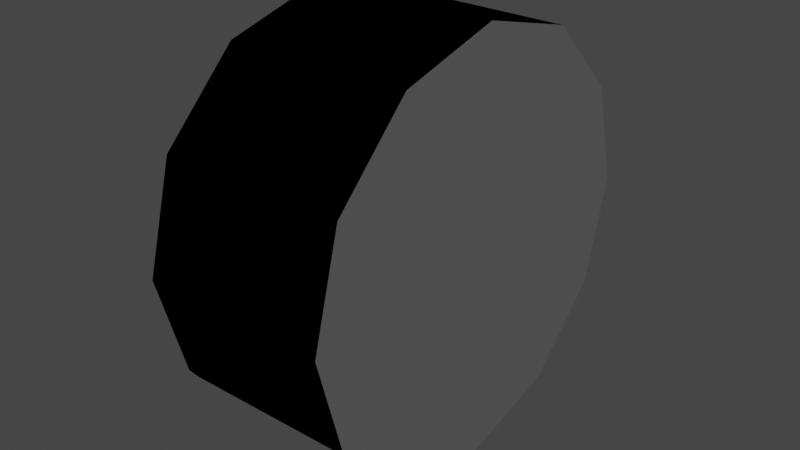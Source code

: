 # Source: wheel-right.blend  (saved by Blender 3.4.6; exported with 4.5.12 LTS)
import bpy
from mathutils import Matrix  # noqa: F401  (used for matrix-valued properties, if any)

bpy.ops.wm.read_factory_settings(use_empty=True)
scene = bpy.context.scene
scene.name = 'Scene'

# ---- materials (node trees are filled in below, after node groups)
mat_material_038 = bpy.data.materials.new('Material.038')
mat_material_038.use_transparent_shadow = False
mat_material_038.diffuse_color = (0.64, 0.64, 0.64, 1.0)
mat_material_038.roughness = 0.69
mat_material_039 = bpy.data.materials.new('Material.039')
mat_material_039.use_transparent_shadow = False
mat_material_039.diffuse_color = (0.64, 0.64, 0.64, 1.0)
mat_material_039.roughness = 0.69

# ---- material node trees
mat_material_038.use_nodes = True; mat_material_038.node_tree.nodes.clear()
_N = mat_material_038.node_tree.nodes; _L = mat_material_038.node_tree.links
n0 = _N.new('ShaderNodeBsdfPrincipled'); n0.name = 'Principled BSDF'; n0.location = (0, 300)
n0.distribution = 'GGX'
n0.subsurface_method = 'RANDOM_WALK_SKIN'
n0.inputs[0].default_value = (0.1193, 0.1193, 0.1193, 1.0)
n0.inputs[2].default_value = 0.69
n0.inputs[3].default_value = 1.0
n0.inputs[27].default_value = (0.0, 0.0, 0.0, 1.0)
n0.inputs[28].default_value = 1.0
n1 = _N.new('ShaderNodeOutputMaterial'); n1.name = 'Material Output'; n1.location = (280, 300)
_L.new(n0.outputs[0], n1.inputs[0])
n1.is_active_output = True
mat_material_039.use_nodes = True; mat_material_039.node_tree.nodes.clear()
_N = mat_material_039.node_tree.nodes; _L = mat_material_039.node_tree.links
n0 = _N.new('ShaderNodeBsdfPrincipled'); n0.name = 'Principled BSDF'; n0.location = (0, 300)
n0.distribution = 'GGX'
n0.subsurface_method = 'RANDOM_WALK_SKIN'
n0.inputs[0].default_value = (0.0, 0.0, 0.0, 1.0)
n0.inputs[2].default_value = 0.69
n0.inputs[3].default_value = 1.0
n0.inputs[27].default_value = (0.0, 0.0, 0.0, 1.0)
n0.inputs[28].default_value = 1.0
n1 = _N.new('ShaderNodeOutputMaterial'); n1.name = 'Material Output'; n1.location = (280, 300)
_L.new(n0.outputs[0], n1.inputs[0])
n1.is_active_output = True

# ---- world
world_world = bpy.data.worlds.new('World'); scene.world = world_world
world_world.use_nodes = True; world_world.node_tree.nodes.clear()
_N = world_world.node_tree.nodes; _L = world_world.node_tree.links
n0 = _N.new('ShaderNodeOutputWorld'); n0.name = 'World Output'; n0.location = (300, 300)
n1 = _N.new('ShaderNodeBackground'); n1.name = 'Background'; n1.location = (10, 300)
n1.inputs[0].default_value = (0.05088, 0.05088, 0.05088, 1.0)
_L.new(n1.outputs[0], n0.inputs[0])
n0.is_active_output = True
world_world.color = (0.05088, 0.05088, 0.05088)
world_world.use_sun_shadow = False
world_world.sun_shadow_jitter_overblur = 0.0

# ---- meshes
me_cylinder_cylinder_001 = bpy.data.meshes.new('Cylinder_Cylinder.001')
me_cylinder_cylinder_001.from_pydata([(0.1057, -0.4925, 1.646e-07), (-0.3268, -0.4925, -7.09e-08), (0.1057, -0.4265, 0.2463), (-0.3268, -0.4265, 0.2463), (0.1057, -0.2463, 0.4265), (-0.3268, -0.2463, 0.4265), (0.1057, 1.361e-07, 0.4925), (-0.3268, -9.423e-08, 0.4925), (0.1057, 0.2463, 0.4265), (-0.3268, 0.2463, 0.4265), (0.1057, 0.4265, 0.2463), (-0.3268, 0.4265, 0.2463), (0.1057, 0.4925, 1.118e-06), (-0.3268, 0.4925, 8.828e-07), (0.1057, 0.4265, -0.2463), (-0.3268, 0.4265, -0.2463), (0.1057, 0.2463, -0.4265), (-0.3268, 0.2463, -0.4265), (0.1057, 1.361e-07, -0.4925), (-0.3268, -9.423e-08, -0.4925), (0.1057, -0.2463, -0.4265), (-0.3268, -0.2463, -0.4265), (0.1057, -0.4265, -0.2463), (-0.3268, -0.4265, -0.2463), (0.03532, -0.3366, 1.262e-07), (-0.2688, -0.3366, -3.935e-08), (0.03532, -0.2915, 0.1683), (-0.2688, -0.2915, 0.1683), (0.03532, -0.1683, 0.2915), (-0.2688, -0.1683, 0.2915), (0.03532, 9.859e-08, 0.3366), (-0.2688, -6.338e-08, 0.3366), (0.03532, 0.1683, 0.2915), (-0.2688, 0.1683, 0.2915), (0.03532, 0.2915, 0.1683), (-0.2688, 0.2915, 0.1683), (0.03532, 0.3366, 1.262e-07), (-0.2688, 0.3366, -3.935e-08), (0.03532, 0.2915, -0.1683), (-0.2688, 0.2915, -0.1683), (0.03532, 0.1683, -0.2915), (-0.2688, 0.1683, -0.2915), (0.03532, 9.859e-08, -0.3366), (-0.2688, -6.338e-08, -0.3366), (0.03532, -0.1683, -0.2915), (-0.2688, -0.1683, -0.2915), (0.03532, -0.2915, -0.1683), (-0.2688, -0.2915, -0.1683), (-0.3089, -0.3152, 0.182), (-0.3089, -0.3639, -6.118e-08), (-0.3089, -0.182, 0.3152), (-0.3089, -8.472e-08, 0.3639), (-0.3089, 0.182, 0.3152), (-0.3089, 0.3152, 0.182), (-0.3089, 0.3639, -6.118e-08), (-0.3089, 0.3152, -0.182), (-0.3089, 0.182, -0.3152), (-0.3089, -8.472e-08, -0.3639), (-0.3089, -0.182, -0.3152), (-0.3089, -0.3152, -0.182), (-0.2971, -0.3152, 0.182), (-0.2971, -0.3639, -5.471e-08), (-0.2971, -0.182, 0.3152), (-0.2971, -7.84e-08, 0.3639), (-0.2971, 0.182, 0.3152), (-0.2971, 0.3152, 0.182), (-0.2971, 0.3639, -5.471e-08), (-0.2971, 0.3152, -0.182), (-0.2971, 0.182, -0.3152), (-0.2971, -7.84e-08, -0.3639), (-0.2971, -0.182, -0.3152), (-0.2971, -0.3152, -0.182), (-0.2971, -0.278, 0.1605), (-0.2971, -0.321, -5.471e-08), (-0.2971, -0.1605, 0.278), (-0.2971, -7.84e-08, 0.321), (-0.2971, 0.1605, 0.278), (-0.2971, 0.278, 0.1605), (-0.2971, 0.321, -5.471e-08), (-0.2971, 0.278, -0.1605), (-0.2971, 0.1605, -0.278), (-0.2971, -7.84e-08, -0.321), (-0.2971, -0.1605, -0.278), (-0.2971, -0.278, -0.1605), (-0.3145, -0.278, 0.1605), (-0.3145, -0.321, -6.421e-08), (-0.3145, -0.1605, 0.278), (-0.3145, -8.769e-08, 0.321), (-0.3145, 0.1605, 0.278), (-0.3145, 0.278, 0.1605), (-0.3145, 0.321, -6.421e-08), (-0.3145, 0.278, -0.1605), (-0.3145, 0.1605, -0.278), (-0.3145, -8.769e-08, -0.321), (-0.3145, -0.1605, -0.278), (-0.3145, -0.278, -0.1605), (-0.3145, -0.2246, 0.1297), (-0.3145, -0.2594, -6.421e-08), (-0.3145, -0.1297, 0.2246), (-0.3145, -8.769e-08, 0.2594), (-0.3145, 0.1297, 0.2246), (-0.3145, 0.2246, 0.1297), (-0.3145, 0.2594, -6.421e-08), (-0.3145, 0.2246, -0.1297), (-0.3145, 0.1297, -0.2246), (-0.3145, -8.769e-08, -0.2594), (-0.3145, -0.1297, -0.2246), (-0.3145, -0.2246, -0.1297), (-0.2852, -0.2246, 0.1297), (-0.2852, -0.2594, -4.825e-08), (-0.2852, -0.1297, 0.2246), (-0.2852, -7.208e-08, 0.2594), (-0.2852, 0.1297, 0.2246), (-0.2852, 0.2246, 0.1297), (-0.2852, 0.2594, -4.825e-08), (-0.2852, 0.2246, -0.1297), (-0.2852, 0.1297, -0.2246), (-0.2852, -7.208e-08, -0.2594), (-0.2852, -0.1297, -0.2246), (-0.2852, -0.2246, -0.1297), (-0.2618, -0.1747, 0.1008), (-0.2618, -0.2017, -3.55e-08), (-0.2618, -0.1008, 0.1747), (-0.2618, -5.961e-08, 0.2017), (-0.2618, 0.1008, 0.1747), (-0.2618, 0.1747, 0.1008), (-0.2618, 0.2017, -3.55e-08), (-0.2618, 0.1747, -0.1008), (-0.2618, 0.1008, -0.1747), (-0.2618, -5.961e-08, -0.2017), (-0.2618, -0.1008, -0.1747), (-0.2618, -0.1747, -0.1008), (-0.2618, -0.1419, 0.08194), (-0.2618, -0.1639, -3.55e-08), (-0.2618, -0.08194, 0.1419), (-0.2618, -5.961e-08, 0.1639), (-0.2618, 0.08194, 0.1419), (-0.2618, 0.1419, 0.08194), (-0.2618, 0.1639, -3.55e-08), (-0.2618, 0.1419, -0.08194), (-0.2618, 0.08194, -0.1419), (-0.2618, -5.961e-08, -0.1639), (-0.2618, -0.08194, -0.1419), (-0.2618, -0.1419, -0.08194), (-0.2793, -0.1419, 0.08194), (-0.2793, -0.1639, -4.506e-08), (-0.2793, -0.08194, 0.1419), (-0.2793, -6.896e-08, 0.1639), (-0.2793, 0.08194, 0.1419), (-0.2793, 0.1419, 0.08194), (-0.2793, 0.1639, -4.506e-08), (-0.2793, 0.1419, -0.08194), (-0.2793, 0.08194, -0.1419), (-0.2793, -6.896e-08, -0.1639), (-0.2793, -0.08194, -0.1419), (-0.2793, -0.1419, -0.08194), (-0.2793, -0.1158, 0.06688), (-0.2793, -0.1338, -4.506e-08), (-0.2793, -0.06688, 0.1158), (-0.2793, -6.896e-08, 0.1338), (-0.2793, 0.06688, 0.1158), (-0.2793, 0.1158, 0.06688), (-0.2793, 0.1338, -4.506e-08), (-0.2793, 0.1158, -0.06688), (-0.2793, 0.06688, -0.1158), (-0.2793, -6.896e-08, -0.1338), (-0.2793, -0.06688, -0.1158), (-0.2793, -0.1158, -0.06688), (-0.2426, -0.1158, 0.06688), (-0.2426, -0.1338, -2.506e-08), (-0.2426, -0.06688, 0.1158), (-0.2426, -4.939e-08, 0.1338), (-0.2426, 0.06688, 0.1158), (-0.2426, 0.1158, 0.06688), (-0.2426, 0.1338, -2.506e-08), (-0.2426, 0.1158, -0.06688), (-0.2426, 0.06688, -0.1158), (-0.2426, -4.939e-08, -0.1338), (-0.2426, -0.06688, -0.1158), (-0.2426, -0.1158, -0.06688), (-0.2996, -0.4925, -5.611e-08), (-0.2996, -0.4265, 0.2463), (-0.2996, -0.2463, 0.4265), (-0.2996, -7.976e-08, 0.4925), (-0.2996, 0.2463, 0.4265), (-0.2996, 0.4265, 0.2463), (-0.2996, 0.4925, 8.976e-07), (-0.2996, 0.4265, -0.2463), (-0.2996, 0.2463, -0.4265), (-0.2996, -7.976e-08, -0.4925), (-0.2996, -0.2463, -0.4265), (-0.2996, -0.4265, -0.2463)], [], [(0, 2, 4, 6, 8, 10, 12, 14, 16, 18, 20, 22), (24, 26, 27, 25), (26, 28, 29, 27), (28, 30, 31, 29), (30, 32, 33, 31), (32, 34, 35, 33), (34, 36, 37, 35), (36, 38, 39, 37), (38, 40, 41, 39), (40, 42, 43, 41), (42, 44, 45, 43), (27, 29, 31, 33, 35, 37, 39, 41, 43, 45, 47, 25), (46, 24, 25, 47), (44, 46, 47, 45), (24, 46, 44, 42, 40, 38, 36, 34, 32, 30, 28, 26), (52, 64, 65, 53), (64, 76, 77, 65), (59, 71, 61, 49), (48, 60, 62, 50), (56, 68, 69, 57), (53, 65, 66, 54), (50, 62, 63, 51), (57, 69, 70, 58), (54, 66, 67, 55), (51, 63, 64, 52), (58, 70, 71, 59), (49, 61, 60, 48), (55, 67, 68, 56), (79, 91, 92, 80), (71, 83, 73, 61), (60, 72, 74, 62), (68, 80, 81, 69), (65, 77, 78, 66), (62, 74, 75, 63), (69, 81, 82, 70), (66, 78, 79, 67), (63, 75, 76, 64), (70, 82, 83, 71), (61, 73, 72, 60), (67, 79, 80, 68), (85, 97, 96, 84), (76, 88, 89, 77), (83, 95, 85, 73), (72, 84, 86, 74), (80, 92, 93, 81), (77, 89, 90, 78), (74, 86, 87, 75), (81, 93, 94, 82), (78, 90, 91, 79), (75, 87, 88, 76), (82, 94, 95, 83), (73, 85, 84, 72), (106, 118, 119, 107), (91, 103, 104, 92), (88, 100, 101, 89), (95, 107, 97, 85), (84, 96, 98, 86), (92, 104, 105, 93), (89, 101, 102, 90), (86, 98, 99, 87), (93, 105, 106, 94), (90, 102, 103, 91), (87, 99, 100, 88), (94, 106, 107, 95), (111, 123, 124, 112), (97, 109, 108, 96), (103, 115, 116, 104), (100, 112, 113, 101), (107, 119, 109, 97), (96, 108, 110, 98), (104, 116, 117, 105), (101, 113, 114, 102), (98, 110, 111, 99), (105, 117, 118, 106), (102, 114, 115, 103), (99, 111, 112, 100), (123, 135, 136, 124), (118, 130, 131, 119), (109, 121, 120, 108), (115, 127, 128, 116), (112, 124, 125, 113), (119, 131, 121, 109), (108, 120, 122, 110), (116, 128, 129, 117), (113, 125, 126, 114), (110, 122, 123, 111), (117, 129, 130, 118), (114, 126, 127, 115), (138, 150, 151, 139), (130, 142, 143, 131), (121, 133, 132, 120), (127, 139, 140, 128), (124, 136, 137, 125), (131, 143, 133, 121), (120, 132, 134, 122), (128, 140, 141, 129), (125, 137, 138, 126), (122, 134, 135, 123), (129, 141, 142, 130), (126, 138, 139, 127), (150, 162, 163, 151), (135, 147, 148, 136), (142, 154, 155, 143), (133, 145, 144, 132), (139, 151, 152, 140), (136, 148, 149, 137), (143, 155, 145, 133), (132, 144, 146, 134), (140, 152, 153, 141), (137, 149, 150, 138), (134, 146, 147, 135), (141, 153, 154, 142), (165, 177, 178, 166), (147, 159, 160, 148), (154, 166, 167, 155), (145, 157, 156, 144), (151, 163, 164, 152), (148, 160, 161, 149), (155, 167, 157, 145), (144, 156, 158, 146), (152, 164, 165, 153), (149, 161, 162, 150), (146, 158, 159, 147), (153, 165, 166, 154), (168, 169, 179, 178, 177, 176, 175, 174, 173, 172, 171, 170), (162, 174, 175, 163), (159, 171, 172, 160), (166, 178, 179, 167), (157, 169, 168, 156), (163, 175, 176, 164), (160, 172, 173, 161), (167, 179, 169, 157), (156, 168, 170, 158), (164, 176, 177, 165), (161, 173, 174, 162), (158, 170, 171, 159), (180, 1, 3, 181), (181, 3, 5, 182), (182, 5, 7, 183), (183, 7, 9, 184), (184, 9, 11, 185), (185, 11, 13, 186), (186, 13, 15, 187), (187, 15, 17, 188), (188, 17, 19, 189), (189, 19, 21, 190), (5, 50, 51, 7), (191, 23, 1, 180), (190, 21, 23, 191), (21, 58, 59, 23), (3, 48, 50, 5), (19, 57, 58, 21), (17, 56, 57, 19), (15, 55, 56, 17), (13, 54, 55, 15), (11, 53, 54, 13), (9, 52, 53, 11), (7, 51, 52, 9), (23, 59, 49, 1), (1, 49, 48, 3), (20, 190, 191, 22), (22, 191, 180, 0), (18, 189, 190, 20), (16, 188, 189, 18), (14, 187, 188, 16), (12, 186, 187, 14), (10, 185, 186, 12), (8, 184, 185, 10), (6, 183, 184, 8), (4, 182, 183, 6), (2, 181, 182, 4), (0, 180, 181, 2)])
me_cylinder_cylinder_001.polygons.foreach_set('material_index', [0, 0, 0, 0, 0, 0, 0, 0, 0, 0, 0, 0, 0, 0, 0, 0, 0, 0, 0, 0, 0, 0, 0, 0, 0, 0, 0, 0, 0, 0, 0, 0, 0, 0, 0, 0, 0, 0, 0, 0, 0, 0, 0, 0, 0, 0, 0, 0, 0, 0, 0, 0, 0, 0, 0, 0, 0, 0, 0, 0, 0, 0, 0, 0, 0, 0, 0, 0, 0, 0, 0, 0, 0, 0, 0, 0, 0, 0, 0, 0, 0, 0, 0, 0, 0, 0, 0, 0, 0, 0, 0, 0, 0, 0, 0, 0, 0, 0, 0, 0, 0, 0, 0, 0, 0, 0, 0, 0, 0, 0, 0, 0, 0, 0, 0, 0, 0, 0, 0, 0, 0, 0, 0, 0, 0, 0, 0, 0, 0, 0, 0, 0, 0, 0, 0, 0, 1, 1, 1, 1, 1, 1, 1, 1, 1, 1, 1, 1, 1, 1, 1, 1, 1, 1, 1, 1, 1, 1, 1, 1, 1, 1, 1, 1, 1, 1, 1, 1, 1, 1, 1, 1])
me_cylinder_cylinder_001.materials.append(mat_material_038)
me_cylinder_cylinder_001.materials.append(mat_material_039)
me_cylinder_cylinder_001.update()
me_cylinder_cylinder_001.normals_split_custom_set([tuple(v) for v in zip(*[iter([-1.0, -5.324e-07, -5.817e-07, -1.0, -5.324e-07, -5.817e-07, -1.0, -5.324e-07, -5.817e-07, -1.0, -5.324e-07, -5.817e-07, -1.0, -5.324e-07, -5.817e-07, -1.0, -5.324e-07, -5.817e-07, -1.0, -5.324e-07, -5.817e-07, -1.0, -5.324e-07, -5.817e-07, -1.0, -5.324e-07, -5.817e-07, -1.0, -5.324e-07, -5.817e-07, -1.0, -5.324e-07, -5.817e-07, -1.0, -5.324e-07, -5.817e-07, 3.295e-07, -0.9659, 0.2588, 3.295e-07, -0.9659, 0.2588, 3.295e-07, -0.9659, 0.2588, 3.295e-07, -0.9659, 0.2588, 7.028e-08, -0.7071, 0.7071, 7.028e-08, -0.7071, 0.7071, 7.028e-08, -0.7071, 0.7071, 7.028e-08, -0.7071, 0.7071, -2.109e-07, -0.2588, 0.9659, -2.109e-07, -0.2588, 0.9659, -2.109e-07, -0.2588, 0.9659, -2.109e-07, -0.2588, 0.9659, -4.92e-07, 0.2588, 0.9659, -4.92e-07, 0.2588, 0.9659, -4.92e-07, 0.2588, 0.9659, -4.92e-07, 0.2588, 0.9659, -7.38e-07, 0.7071, 0.7071, -7.38e-07, 0.7071, 0.7071, -7.38e-07, 0.7071, 0.7071, -7.38e-07, 0.7071, 0.7071, -6.194e-07, 0.9659, 0.2588, -6.194e-07, 0.9659, 0.2588, -6.194e-07, 0.9659, 0.2588, -6.194e-07, 0.9659, 0.2588, -3.295e-07, 0.9659, -0.2588, -3.295e-07, 0.9659, -0.2588, -3.295e-07, 0.9659, -0.2588, -3.295e-07, 0.9659, -0.2588, -3.514e-08, 0.7071, -0.7071, -3.514e-08, 0.7071, -0.7071, -3.514e-08, 0.7071, -0.7071, -3.514e-08, 0.7071, -0.7071, 2.811e-07, 0.2588, -0.9659, 2.811e-07, 0.2588, -0.9659, 2.811e-07, 0.2588, -0.9659, 2.811e-07, 0.2588, -0.9659, 4.92e-07, -0.2588, -0.9659, 4.92e-07, -0.2588, -0.9659, 4.92e-07, -0.2588, -0.9659, 4.92e-07, -0.2588, -0.9659, -1.0, -4.931e-07, -5.487e-07, -1.0, -4.931e-07, -5.487e-07, -1.0, -4.931e-07, -5.487e-07, -1.0, -4.931e-07, -5.487e-07, -1.0, -4.931e-07, -5.487e-07, -1.0, -4.931e-07, -5.487e-07, -1.0, -4.931e-07, -5.487e-07, -1.0, -4.931e-07, -5.487e-07, -1.0, -4.931e-07, -5.487e-07, -1.0, -4.931e-07, -5.487e-07, -1.0, -4.931e-07, -5.487e-07, -1.0, -4.931e-07, -5.487e-07, 6.238e-07, -0.9659, -0.2588, 6.238e-07, -0.9659, -0.2588, 6.238e-07, -0.9659, -0.2588, 6.238e-07, -0.9659, -0.2588, 7.38e-07, -0.7071, -0.7071, 7.38e-07, -0.7071, -0.7071, 7.38e-07, -0.7071, -0.7071, 7.38e-07, -0.7071, -0.7071, 1.0, 5.287e-07, 4.312e-07, 1.0, 5.287e-07, 4.312e-07, 1.0, 5.287e-07, 4.312e-07, 1.0, 5.287e-07, 4.312e-07, 1.0, 5.287e-07, 4.312e-07, 1.0, 5.287e-07, 4.312e-07, 1.0, 5.287e-07, 4.312e-07, 1.0, 5.287e-07, 4.312e-07, 1.0, 5.287e-07, 4.312e-07, 1.0, 5.287e-07, 4.312e-07, 1.0, 5.287e-07, 4.312e-07, 1.0, 5.287e-07, 4.312e-07, 0.0, 0.7071, 0.7071, 0.0, 0.7071, 0.7071, 0.0, 0.7071, 0.7071, 0.0, 0.7071, 0.7071, 1.0, 6.332e-07, 5.079e-07, 1.0, 6.332e-07, 5.079e-07, 1.0, 6.332e-07, 5.079e-07, 1.0, 6.332e-07, 5.079e-07, 0.0, -0.9659, -0.2588, 0.0, -0.9659, -0.2588, 0.0, -0.9659, -0.2588, 0.0, -0.9659, -0.2588, 4.34e-07, -0.7071, 0.7071, 4.34e-07, -0.7071, 0.7071, 4.34e-07, -0.7071, 0.7071, 4.34e-07, -0.7071, 0.7071, 6.367e-07, 0.2588, -0.9659, 6.367e-07, 0.2588, -0.9659, 6.367e-07, 0.2588, -0.9659, 6.367e-07, 0.2588, -0.9659, 0.0, 0.9659, 0.2588, 0.0, 0.9659, 0.2588, 0.0, 0.9659, 0.2588, 0.0, 0.9659, 0.2588, -6.367e-07, -0.2588, 0.9659, -6.367e-07, -0.2588, 0.9659, -6.367e-07, -0.2588, 0.9659, -6.367e-07, -0.2588, 0.9659, -4.34e-07, -0.2588, -0.9659, -4.34e-07, -0.2588, -0.9659, -4.34e-07, -0.2588, -0.9659, -4.34e-07, -0.2588, -0.9659, 0.0, 0.9659, -0.2588, 0.0, 0.9659, -0.2588, 0.0, 0.9659, -0.2588, 0.0, 0.9659, -0.2588, 4.34e-07, 0.2588, 0.9659, 4.34e-07, 0.2588, 0.9659, 4.34e-07, 0.2588, 0.9659, 4.34e-07, 0.2588, 0.9659, 0.0, -0.7071, -0.7071, 0.0, -0.7071, -0.7071, 0.0, -0.7071, -0.7071, 0.0, -0.7071, -0.7071, 0.0, -0.9659, 0.2588, 0.0, -0.9659, 0.2588, 0.0, -0.9659, 0.2588, 0.0, -0.9659, 0.2588, -4.34e-07, 0.7071, -0.7071, -4.34e-07, 0.7071, -0.7071, -4.34e-07, 0.7071, -0.7071, -4.34e-07, 0.7071, -0.7071, 1.437e-07, -0.7071, 0.7071, 1.437e-07, -0.7071, 0.7071, 1.437e-07, -0.7071, 0.7071, 1.437e-07, -0.7071, 0.7071, 1.0, 1.52e-06, 5.225e-07, 1.0, 1.52e-06, 5.225e-07, 1.0, 1.52e-06, 5.225e-07, 1.0, 1.52e-06, 5.225e-07, 1.0, 0.0, 6.701e-07, 1.0, 0.0, 6.701e-07, 1.0, 0.0, 6.701e-07, 1.0, 0.0, 6.701e-07, 1.0, 3.799e-07, 8.679e-07, 1.0, 3.799e-07, 8.679e-07, 1.0, 3.799e-07, 8.679e-07, 1.0, 3.799e-07, 8.679e-07, 1.0, 5.066e-07, 5.107e-07, 1.0, 5.066e-07, 5.107e-07, 1.0, 5.066e-07, 5.107e-07, 1.0, 5.066e-07, 5.107e-07, 1.0, 6.332e-07, 8.679e-07, 1.0, 6.332e-07, 8.679e-07, 1.0, 6.332e-07, 8.679e-07, 1.0, 6.332e-07, 8.679e-07, 1.0, 5.066e-07, 6.068e-07, 1.0, 5.066e-07, 6.068e-07, 1.0, 5.066e-07, 6.068e-07, 1.0, 5.066e-07, 6.068e-07, 1.0, -1.266e-07, 8.12e-07, 1.0, -1.266e-07, 8.12e-07, 1.0, -1.266e-07, 8.12e-07, 1.0, -1.266e-07, 8.12e-07, 1.0, 6.332e-07, 6.068e-07, 1.0, 6.332e-07, 6.068e-07, 1.0, 6.332e-07, 6.068e-07, 1.0, 6.332e-07, 6.068e-07, 1.0, 7.598e-07, 5.079e-07, 1.0, 7.598e-07, 5.079e-07, 1.0, 7.598e-07, 5.079e-07, 1.0, 7.598e-07, 5.079e-07, 1.0, 8.232e-07, 6.261e-07, 1.0, 8.232e-07, 6.261e-07, 1.0, 8.232e-07, 6.261e-07, 1.0, 8.232e-07, 6.261e-07, 1.0, 2.533e-07, 8.646e-07, 1.0, 2.533e-07, 8.646e-07, 1.0, 2.533e-07, 8.646e-07, 1.0, 2.533e-07, 8.646e-07, 1.0, 6.256e-07, 6.369e-07, 1.0, 6.256e-07, 6.369e-07, 1.0, 6.256e-07, 6.369e-07, 1.0, 6.256e-07, 6.369e-07, 0.0, -0.7071, -0.7071, 0.0, -0.7071, -0.7071, 0.0, -0.7071, -0.7071, 0.0, -0.7071, -0.7071, 0.0, 0.9659, 0.2588, 0.0, 0.9659, 0.2588, 0.0, 0.9659, 0.2588, 0.0, 0.9659, 0.2588, -1.437e-07, 0.7071, -0.7071, -1.437e-07, 0.7071, -0.7071, -1.437e-07, 0.7071, -0.7071, -1.437e-07, 0.7071, -0.7071, -2.563e-07, -0.2588, 0.9659, -2.563e-07, -0.2588, 0.9659, -2.563e-07, -0.2588, 0.9659, -2.563e-07, -0.2588, 0.9659, 0.0, -0.9659, -0.2588, 0.0, -0.9659, -0.2588, 0.0, -0.9659, -0.2588, 0.0, -0.9659, -0.2588, 2.563e-07, 0.2588, -0.9659, 2.563e-07, 0.2588, -0.9659, 2.563e-07, 0.2588, -0.9659, 2.563e-07, 0.2588, -0.9659, 1.437e-07, 0.2588, 0.9659, 1.437e-07, 0.2588, 0.9659, 1.437e-07, 0.2588, 0.9659, 1.437e-07, 0.2588, 0.9659, 0.0, -0.9659, 0.2588, 0.0, -0.9659, 0.2588, 0.0, -0.9659, 0.2588, 0.0, -0.9659, 0.2588, -1.437e-07, -0.2588, -0.9659, -1.437e-07, -0.2588, -0.9659, -1.437e-07, -0.2588, -0.9659, -1.437e-07, -0.2588, -0.9659, -6.425e-07, 0.7071, 0.7071, -6.425e-07, 0.7071, 0.7071, -6.425e-07, 0.7071, 0.7071, -6.425e-07, 0.7071, 0.7071, 0.0, 0.9659, -0.2588, 0.0, 0.9659, -0.2588, 0.0, 0.9659, -0.2588, 0.0, 0.9659, -0.2588, 9.106e-07, -0.7071, -0.7071, 9.106e-07, -0.7071, -0.7071, 9.106e-07, -0.7071, -0.7071, 9.106e-07, -0.7071, -0.7071, 1.0, 4.17e-07, 4.209e-07, 1.0, 4.17e-07, 4.209e-07, 1.0, 4.17e-07, 4.209e-07, 1.0, 4.17e-07, 4.209e-07, 1.0, 8.341e-07, 1.063e-06, 1.0, 8.341e-07, 1.063e-06, 1.0, 8.341e-07, 1.063e-06, 1.0, 8.341e-07, 1.063e-06, 1.0, 4.17e-07, 5.13e-07, 1.0, 4.17e-07, 5.13e-07, 1.0, 4.17e-07, 5.13e-07, 1.0, 4.17e-07, 5.13e-07, 1.0, 4.17e-07, 4.209e-07, 1.0, 4.17e-07, 4.209e-07, 1.0, 4.17e-07, 4.209e-07, 1.0, 4.17e-07, 4.209e-07, 1.0, 0.0, 6.381e-07, 1.0, 0.0, 6.381e-07, 1.0, 0.0, 6.381e-07, 1.0, 0.0, 6.381e-07, 1.0, 8.341e-07, 6.427e-07, 1.0, 8.341e-07, 6.427e-07, 1.0, 8.341e-07, 6.427e-07, 1.0, 8.341e-07, 6.427e-07, 1.0, 8.341e-07, 6.381e-07, 1.0, 8.341e-07, 6.381e-07, 1.0, 8.341e-07, 6.381e-07, 1.0, 8.341e-07, 6.381e-07, 1.0, 4.17e-07, 6.49e-07, 1.0, 4.17e-07, 6.49e-07, 1.0, 4.17e-07, 6.49e-07, 1.0, 4.17e-07, 6.49e-07, 1.0, 7.298e-07, 6.369e-07, 1.0, 7.298e-07, 6.369e-07, 1.0, 7.298e-07, 6.369e-07, 1.0, 7.298e-07, 6.369e-07, 1.0, 4.17e-07, 8.654e-07, 1.0, 4.17e-07, 8.654e-07, 1.0, 4.17e-07, 8.654e-07, 1.0, 4.17e-07, 8.654e-07, 1.0, 5.213e-07, 4.614e-07, 1.0, 5.213e-07, 4.614e-07, 1.0, 5.213e-07, 4.614e-07, 1.0, 5.213e-07, 4.614e-07, 0.9219, 0.1002, 0.3741, 0.9219, 0.1002, 0.3741, 0.9219, 0.1002, 0.3741, 0.9219, 0.1002, 0.3741, 4.494e-07, -0.9659, 0.2588, 4.494e-07, -0.9659, 0.2588, 4.494e-07, -0.9659, 0.2588, 4.494e-07, -0.9659, 0.2588, -7.541e-07, 0.7071, -0.7071, -7.541e-07, 0.7071, -0.7071, -7.541e-07, 0.7071, -0.7071, -7.541e-07, 0.7071, -0.7071, -9.106e-07, 0.7071, 0.7071, -9.106e-07, 0.7071, 0.7071, -9.106e-07, 0.7071, 0.7071, -9.106e-07, 0.7071, 0.7071, 5.913e-07, -0.9659, -0.2588, 5.913e-07, -0.9659, -0.2588, 5.913e-07, -0.9659, -0.2588, 5.913e-07, -0.9659, -0.2588, 7.541e-07, -0.7071, 0.7071, 7.541e-07, -0.7071, 0.7071, 7.541e-07, -0.7071, 0.7071, 7.541e-07, -0.7071, 0.7071, -8.257e-08, 0.2588, -0.9659, -8.257e-08, 0.2588, -0.9659, -8.257e-08, 0.2588, -0.9659, -8.257e-08, 0.2588, -0.9659, -5.913e-07, 0.9659, 0.2588, -5.913e-07, 0.9659, 0.2588, -5.913e-07, 0.9659, 0.2588, -5.913e-07, 0.9659, 0.2588, 8.257e-08, -0.2588, 0.9659, 8.257e-08, -0.2588, 0.9659, 8.257e-08, -0.2588, 0.9659, 8.257e-08, -0.2588, 0.9659, 1.92e-07, -0.2588, -0.9659, 1.92e-07, -0.2588, -0.9659, 1.92e-07, -0.2588, -0.9659, 1.92e-07, -0.2588, -0.9659, -4.494e-07, 0.9659, -0.2588, -4.494e-07, 0.9659, -0.2588, -4.494e-07, 0.9659, -0.2588, -4.494e-07, 0.9659, -0.2588, -1.92e-07, 0.2588, 0.9659, -1.92e-07, 0.2588, 0.9659, -1.92e-07, 0.2588, 0.9659, -1.92e-07, 0.2588, 0.9659, 1.0, 8.087e-07, 2.719e-07, 1.0, 8.087e-07, 2.719e-07, 1.0, 8.087e-07, 2.719e-07, 1.0, 8.087e-07, 2.719e-07, 0.922, -0.2739, -0.2739, 0.922, -0.2739, -0.2739, 0.922, -0.2739, -0.2739, 0.922, -0.2739, -0.2739, 0.922, -0.3741, 0.1002, 0.922, -0.3741, 0.1002, 0.922, -0.3741, 0.1002, 0.922, -0.3741, 0.1002, 0.922, 0.2739, -0.2739, 0.922, 0.2739, -0.2739, 0.922, 0.2739, -0.2739, 0.922, 0.2739, -0.2739, 0.922, 0.2739, 0.2739, 0.922, 0.2739, 0.2739, 0.922, 0.2739, 0.2739, 0.922, 0.2739, 0.2739, 0.922, -0.3741, -0.1002, 0.922, -0.3741, -0.1002, 0.922, -0.3741, -0.1002, 0.922, -0.3741, -0.1002, 0.922, -0.2739, 0.2739, 0.922, -0.2739, 0.2739, 0.922, -0.2739, 0.2739, 0.922, -0.2739, 0.2739, 0.922, 0.1002, -0.3741, 0.922, 0.1002, -0.3741, 0.922, 0.1002, -0.3741, 0.922, 0.1002, -0.3741, 0.922, 0.3741, 0.1002, 0.922, 0.3741, 0.1002, 0.922, 0.3741, 0.1002, 0.922, 0.3741, 0.1002, 0.9219, -0.1002, 0.3741, 0.9219, -0.1002, 0.3741, 0.9219, -0.1002, 0.3741, 0.9219, -0.1002, 0.3741, 0.922, -0.1002, -0.3741, 0.922, -0.1002, -0.3741, 0.922, -0.1002, -0.3741, 0.922, -0.1002, -0.3741, 0.922, 0.3741, -0.1002, 0.922, 0.3741, -0.1002, 0.922, 0.3741, -0.1002, 0.922, 0.3741, -0.1002, -7.815e-08, -0.9659, 0.2588, -7.815e-08, -0.9659, 0.2588, -7.815e-08, -0.9659, 0.2588, -7.815e-08, -0.9659, 0.2588, 1.0, 0.0, 3.999e-07, 1.0, 0.0, 3.999e-07, 1.0, 0.0, 3.999e-07, 1.0, 0.0, 3.999e-07, 1.0, 2.696e-07, 6.085e-07, 1.0, 2.696e-07, 6.085e-07, 1.0, 2.696e-07, 6.085e-07, 1.0, 2.696e-07, 6.085e-07, 1.0, 1.078e-06, 1.245e-06, 1.0, 1.078e-06, 1.245e-06, 1.0, 1.078e-06, 1.245e-06, 1.0, 1.078e-06, 1.245e-06, 1.0, 4.043e-07, 5.771e-07, 1.0, 4.043e-07, 5.771e-07, 1.0, 4.043e-07, 5.771e-07, 1.0, 4.043e-07, 5.771e-07, 1.0, 5.391e-07, 5.62e-07, 1.0, 5.391e-07, 5.62e-07, 1.0, 5.391e-07, 5.62e-07, 1.0, 5.391e-07, 5.62e-07, 1.0, -8.087e-07, 1.245e-06, 1.0, -8.087e-07, 1.245e-06, 1.0, -8.087e-07, 1.245e-06, 1.0, -8.087e-07, 1.245e-06, 1.0, 2.696e-07, 5.165e-07, 1.0, 2.696e-07, 5.165e-07, 1.0, 2.696e-07, 5.165e-07, 1.0, 2.696e-07, 5.165e-07, 1.0, 5.391e-07, 8.197e-07, 1.0, 5.391e-07, 8.197e-07, 1.0, 5.391e-07, 8.197e-07, 1.0, 5.391e-07, 8.197e-07, 1.0, 2.696e-07, 5.165e-07, 1.0, 2.696e-07, 5.165e-07, 1.0, 2.696e-07, 5.165e-07, 1.0, 2.696e-07, 5.165e-07, 1.0, 2.696e-07, 2.719e-07, 1.0, 2.696e-07, 2.719e-07, 1.0, 2.696e-07, 2.719e-07, 1.0, 2.696e-07, 2.719e-07, 1.0, 0.0, 6.085e-07, 1.0, 0.0, 6.085e-07, 1.0, 0.0, 6.085e-07, 1.0, 0.0, 6.085e-07, 1.0, 0.0, 1.086e-07, 1.0, 0.0, 1.086e-07, 1.0, 0.0, 1.086e-07, 1.0, 0.0, 1.086e-07, 1.081e-06, -0.2588, -0.9659, 1.081e-06, -0.2588, -0.9659, 1.081e-06, -0.2588, -0.9659, 1.081e-06, -0.2588, -0.9659, -6.252e-07, 0.7071, 0.7071, -6.252e-07, 0.7071, 0.7071, -6.252e-07, 0.7071, 0.7071, -6.252e-07, 0.7071, 0.7071, 1.172e-07, 0.9659, -0.2588, 1.172e-07, 0.9659, -0.2588, 1.172e-07, 0.9659, -0.2588, 1.172e-07, 0.9659, -0.2588, -1.433e-07, -0.7071, 0.7071, -1.433e-07, -0.7071, 0.7071, -1.433e-07, -0.7071, 0.7071, -1.433e-07, -0.7071, 0.7071, 9.378e-07, -0.7071, -0.7071, 9.378e-07, -0.7071, -0.7071, 9.378e-07, -0.7071, -0.7071, 9.378e-07, -0.7071, -0.7071, -7.815e-08, 0.9659, 0.2588, -7.815e-08, 0.9659, 0.2588, -7.815e-08, 0.9659, 0.2588, -7.815e-08, 0.9659, 0.2588, 1.433e-07, 0.7071, -0.7071, 1.433e-07, 0.7071, -0.7071, 1.433e-07, 0.7071, -0.7071, 1.433e-07, 0.7071, -0.7071, 4.035e-07, -0.2588, 0.9659, 4.035e-07, -0.2588, 0.9659, 4.035e-07, -0.2588, 0.9659, 4.035e-07, -0.2588, 0.9659, 1.172e-07, -0.9659, -0.2588, 1.172e-07, -0.9659, -0.2588, 1.172e-07, -0.9659, -0.2588, 1.172e-07, -0.9659, -0.2588, -1.029e-06, 0.2588, -0.9659, -1.029e-06, 0.2588, -0.9659, -1.029e-06, 0.2588, -0.9659, -1.029e-06, 0.2588, -0.9659, -4.559e-07, 0.2588, 0.9659, -4.559e-07, 0.2588, 0.9659, -4.559e-07, 0.2588, 0.9659, -4.559e-07, 0.2588, 0.9659, 8.125e-07, -0.2588, -0.9659, 8.125e-07, -0.2588, -0.9659, 8.125e-07, -0.2588, -0.9659, 8.125e-07, -0.2588, -0.9659, 1.0, 2.077e-07, 4.446e-07, 1.0, 2.077e-07, 4.446e-07, 1.0, 2.077e-07, 4.446e-07, 1.0, 2.077e-07, 4.446e-07, 1.0, 4.155e-07, 7.242e-07, 1.0, 4.155e-07, 7.242e-07, 1.0, 4.155e-07, 7.242e-07, 1.0, 4.155e-07, 7.242e-07, 1.0, 1.246e-06, 4.28e-07, 1.0, 1.246e-06, 4.28e-07, 1.0, 1.246e-06, 4.28e-07, 1.0, 1.246e-06, 4.28e-07, 1.0, 6.232e-07, 5.471e-07, 1.0, 6.232e-07, 5.471e-07, 1.0, 6.232e-07, 5.471e-07, 1.0, 6.232e-07, 5.471e-07, 1.0, 4.155e-07, 7.242e-07, 1.0, 4.155e-07, 7.242e-07, 1.0, 4.155e-07, 7.242e-07, 1.0, 4.155e-07, 7.242e-07, 1.0, 8.309e-07, 1.012e-06, 1.0, 8.309e-07, 1.012e-06, 1.0, 8.309e-07, 1.012e-06, 1.0, 8.309e-07, 1.012e-06, 1.0, -8.309e-07, 7.724e-07, 1.0, -8.309e-07, 7.724e-07, 1.0, -8.309e-07, 7.724e-07, 1.0, -8.309e-07, 7.724e-07, 1.0, 4.155e-07, 1.19e-06, 1.0, 4.155e-07, 1.19e-06, 1.0, 4.155e-07, 1.19e-06, 1.0, 4.155e-07, 1.19e-06, 1.0, 8.309e-07, 1.012e-06, 1.0, 8.309e-07, 1.012e-06, 1.0, 8.309e-07, 1.012e-06, 1.0, 8.309e-07, 1.012e-06, 1.0, 4.155e-07, 7.45e-07, 1.0, 4.155e-07, 7.45e-07, 1.0, 4.155e-07, 7.45e-07, 1.0, 4.155e-07, 7.45e-07, 1.0, 1.246e-06, 8.892e-07, 1.0, 1.246e-06, 8.892e-07, 1.0, 1.246e-06, 8.892e-07, 1.0, 1.246e-06, 8.892e-07, 1.0, 5.379e-07, 5.543e-07, 1.0, 5.379e-07, 5.543e-07, 1.0, 5.379e-07, 5.543e-07, 1.0, 5.379e-07, 5.543e-07, 1.0, 5.379e-07, 5.543e-07, 1.0, 5.379e-07, 5.543e-07, 1.0, 5.379e-07, 5.543e-07, 1.0, 5.379e-07, 5.543e-07, 1.0, 5.379e-07, 5.543e-07, 1.0, 5.379e-07, 5.543e-07, 1.0, 5.379e-07, 5.543e-07, 1.0, 5.379e-07, 5.543e-07, -3.816e-07, 0.9659, -0.2588, -3.816e-07, 0.9659, -0.2588, -3.816e-07, 0.9659, -0.2588, -3.816e-07, 0.9659, -0.2588, -8.125e-07, 0.2588, 0.9659, -8.125e-07, 0.2588, 0.9659, -8.125e-07, 0.2588, 0.9659, -8.125e-07, 0.2588, 0.9659, 6.936e-07, -0.7071, -0.7071, 6.936e-07, -0.7071, -0.7071, 6.936e-07, -0.7071, -0.7071, 6.936e-07, -0.7071, -0.7071, 3.816e-07, -0.9659, 0.2588, 3.816e-07, -0.9659, 0.2588, 3.816e-07, -0.9659, 0.2588, 3.816e-07, -0.9659, 0.2588, -2.855e-07, 0.7071, -0.7071, -2.855e-07, 0.7071, -0.7071, -2.855e-07, 0.7071, -0.7071, -2.855e-07, 0.7071, -0.7071, -6.935e-07, 0.7071, 0.7071, -6.935e-07, 0.7071, 0.7071, -6.935e-07, 0.7071, 0.7071, -6.935e-07, 0.7071, 0.7071, 5.948e-07, -0.9659, -0.2588, 5.948e-07, -0.9659, -0.2588, 5.948e-07, -0.9659, -0.2588, 5.948e-07, -0.9659, -0.2588, 2.855e-07, -0.7071, 0.7071, 2.855e-07, -0.7071, 0.7071, 2.855e-07, -0.7071, 0.7071, 2.855e-07, -0.7071, 0.7071, 6.938e-08, 0.2588, -0.9659, 6.938e-08, 0.2588, -0.9659, 6.938e-08, 0.2588, -0.9659, 6.938e-08, 0.2588, -0.9659, -5.948e-07, 0.9659, 0.2588, -5.948e-07, 0.9659, 0.2588, -5.948e-07, 0.9659, 0.2588, -5.948e-07, 0.9659, 0.2588, -6.937e-08, -0.2588, 0.9659, -6.937e-08, -0.2588, 0.9659, -6.937e-08, -0.2588, 0.9659, -6.937e-08, -0.2588, 0.9659, -9.252e-07, 0.9659, -0.2588, -9.252e-07, 0.9659, -0.2588, -9.252e-07, 0.9659, -0.2588, -9.252e-07, 0.9659, -0.2588, 0.0, 0.7071, -0.7071, 0.0, 0.7071, -0.7071, 0.0, 0.7071, -0.7071, 0.0, 0.7071, -0.7071, 4.708e-08, 0.2588, -0.9659, 4.708e-08, 0.2588, -0.9659, 4.708e-08, 0.2588, -0.9659, 4.708e-08, 0.2588, -0.9659, 0.0, -0.2588, -0.9659, 0.0, -0.2588, -0.9659, 0.0, -0.2588, -0.9659, 0.0, -0.2588, -0.9659, 1.092e-06, -0.7071, -0.7071, 1.092e-06, -0.7071, -0.7071, 1.092e-06, -0.7071, -0.7071, 1.092e-06, -0.7071, -0.7071, 1.21e-06, -0.9659, -0.2588, 1.21e-06, -0.9659, -0.2588, 1.21e-06, -0.9659, -0.2588, 1.21e-06, -0.9659, -0.2588, 9.252e-07, -0.9659, 0.2588, 9.252e-07, -0.9659, 0.2588, 9.252e-07, -0.9659, 0.2588, 9.252e-07, -0.9659, 0.2588, -5.379e-07, -0.7071, 0.7071, -5.379e-07, -0.7071, 0.7071, -5.379e-07, -0.7071, 0.7071, -5.379e-07, -0.7071, 0.7071, -4.708e-08, -0.2588, 0.9659, -4.708e-08, -0.2588, 0.9659, -4.708e-08, -0.2588, 0.9659, -4.708e-08, -0.2588, 0.9659, 0.0, 0.2588, 0.9659, 0.0, 0.2588, 0.9659, 0.0, 0.2588, 0.9659, 0.0, 0.2588, 0.9659, 0.9898, -0.03682, 0.1374, 0.9898, -0.03682, 0.1374, 0.9898, -0.03682, 0.1374, 0.9898, -0.03682, 0.1374, -1.21e-06, 0.9659, 0.2588, -1.21e-06, 0.9659, 0.2588, -1.21e-06, 0.9659, 0.2588, -1.21e-06, 0.9659, 0.2588, -1.092e-06, 0.7071, 0.7071, -1.092e-06, 0.7071, 0.7071, -1.092e-06, 0.7071, 0.7071, -1.092e-06, 0.7071, 0.7071, 0.9898, -0.1006, -0.1006, 0.9898, -0.1006, -0.1006, 0.9898, -0.1006, -0.1006, 0.9898, -0.1006, -0.1006, 0.9898, -0.1006, 0.1006, 0.9898, -0.1006, 0.1006, 0.9898, -0.1006, 0.1006, 0.9898, -0.1006, 0.1006, 0.9898, -0.03682, -0.1374, 0.9898, -0.03682, -0.1374, 0.9898, -0.03682, -0.1374, 0.9898, -0.03682, -0.1374, 0.9898, 0.03682, -0.1374, 0.9898, 0.03682, -0.1374, 0.9898, 0.03682, -0.1374, 0.9898, 0.03682, -0.1374, 0.9898, 0.1006, -0.1006, 0.9898, 0.1006, -0.1006, 0.9898, 0.1006, -0.1006, 0.9898, 0.1006, -0.1006, 0.9898, 0.1374, -0.03682, 0.9898, 0.1374, -0.03682, 0.9898, 0.1374, -0.03682, 0.9898, 0.1374, -0.03682, 0.9898, 0.1374, 0.03682, 0.9898, 0.1374, 0.03682, 0.9898, 0.1374, 0.03682, 0.9898, 0.1374, 0.03682, 0.9898, 0.1006, 0.1006, 0.9898, 0.1006, 0.1006, 0.9898, 0.1006, 0.1006, 0.9898, 0.1006, 0.1006, 0.9898, 0.03682, 0.1374, 0.9898, 0.03682, 0.1374, 0.9898, 0.03682, 0.1374, 0.9898, 0.03682, 0.1374, 0.9898, -0.1374, -0.03682, 0.9898, -0.1374, -0.03682, 0.9898, -0.1374, -0.03682, 0.9898, -0.1374, -0.03682, 0.9898, -0.1374, 0.03682, 0.9898, -0.1374, 0.03682, 0.9898, -0.1374, 0.03682, 0.9898, -0.1374, 0.03682, -7.274e-07, 0.7071, 0.7071, -7.274e-07, 0.7071, 0.7071, -7.274e-07, 0.7071, 0.7071, -7.274e-07, 0.7071, 0.7071, -5.587e-07, 0.9659, 0.2588, -5.587e-07, 0.9659, 0.2588, -5.587e-07, 0.9659, 0.2588, -5.587e-07, 0.9659, 0.2588, -8.078e-07, 0.2588, 0.9659, -8.078e-07, 0.2588, 0.9659, -8.078e-07, 0.2588, 0.9659, -8.078e-07, 0.2588, 0.9659, -4.853e-07, -0.2588, 0.9659, -4.853e-07, -0.2588, 0.9659, -4.853e-07, -0.2588, 0.9659, -4.853e-07, -0.2588, 0.9659, -1.473e-08, -0.7071, 0.7071, -1.473e-08, -0.7071, 0.7071, -1.473e-08, -0.7071, 0.7071, -1.473e-08, -0.7071, 0.7071, -8.716e-07, -0.9659, 0.2588, -8.716e-07, -0.9659, 0.2588, -8.716e-07, -0.9659, 0.2588, -8.716e-07, -0.9659, 0.2588, -6.128e-07, -0.9659, -0.2588, -6.128e-07, -0.9659, -0.2588, -6.128e-07, -0.9659, -0.2588, -6.128e-07, -0.9659, -0.2588, 7.274e-07, -0.7071, -0.7071, 7.274e-07, -0.7071, -0.7071, 7.274e-07, -0.7071, -0.7071, 7.274e-07, -0.7071, -0.7071, 8.078e-07, -0.2588, -0.9659, 8.078e-07, -0.2588, -0.9659, 8.078e-07, -0.2588, -0.9659, 8.078e-07, -0.2588, -0.9659, 4.853e-07, 0.2588, -0.9659, 4.853e-07, 0.2588, -0.9659, 4.853e-07, 0.2588, -0.9659, 4.853e-07, 0.2588, -0.9659, 1.472e-08, 0.7071, -0.7071, 1.472e-08, 0.7071, -0.7071, 1.472e-08, 0.7071, -0.7071, 1.472e-08, 0.7071, -0.7071, -2.909e-07, 0.9659, -0.2588, -2.909e-07, 0.9659, -0.2588, -2.909e-07, 0.9659, -0.2588, -2.909e-07, 0.9659, -0.2588])] * 3)])

# ---- objects
ob_front_left = bpy.data.objects.new('Front Left', me_cylinder_cylinder_001)

# ---- transforms, parenting, visibility, modifiers, constraints
ob_front_left.location = (0.0, 0.0, 0.0)
_m = ob_front_left.modifiers.new('Solidify', 'SOLIDIFY')

# ---- collection membership
scene.collection.objects.link(ob_front_left)

# ---- scene / render settings (as saved in the file)
scene.frame_start = 1; scene.frame_end = 250; scene.frame_set(1)
scene.render.engine = 'BLENDER_EEVEE_NEXT'
scene.cycles.sampling_pattern = 'TABULATED_SOBOL'
scene.cycles.use_light_tree = False
scene.view_settings.view_transform = 'Filmic'
bpy.context.view_layer.update()

# ---- added for rendering (the .blend has no active camera and no usable light): camera, sun
cam_auto = bpy.data.cameras.new('AutoCamera')
cam_auto.lens = 50.0
cam_auto.sensor_width = 36.0
cam_auto.clip_end = 1000.0
ob_auto_camera = bpy.data.objects.new('AutoCamera', cam_auto)
scene.collection.objects.link(ob_auto_camera)
ob_auto_camera.location = (1.26753, -1.65392, 1.10261)
ob_auto_camera.rotation_euler = (1.09748, -7.21219e-08, 0.694738)
scene.camera = ob_auto_camera
light_auto_sun = bpy.data.lights.new('AutoSun', 'SUN')
light_auto_sun.energy = 3.0
light_auto_sun.angle = 0.0523599
ob_auto_sun = bpy.data.objects.new('AutoSun', light_auto_sun)
scene.collection.objects.link(ob_auto_sun)
ob_auto_sun.rotation_euler = (0.872665, 0.174533, 0.523599)
bpy.context.view_layer.update()
